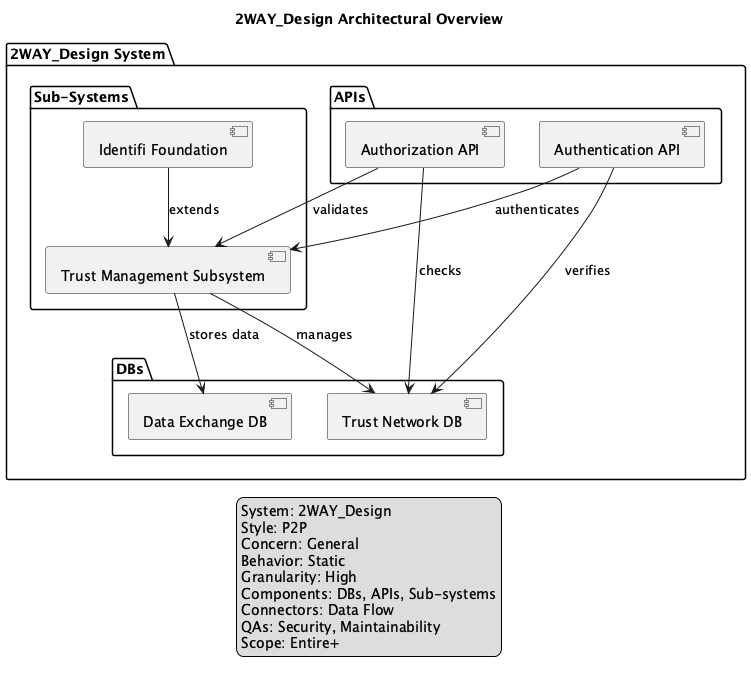

The diagram above was rendered by PlantUML. Its source (embedded in the PNG):
@startuml
title 2WAY_Design Architectural Overview

package "2WAY_Design System" {
  
  package "Sub-Systems" {
    [Identifi Foundation] 
    [Trust Management Subsystem]
  }

  package "APIs" {
    [Authorization API]
    [Authentication API]
  }

  package "DBs" {
    [Trust Network DB]
    [Data Exchange DB]
  }

  [Identifi Foundation] --> [Trust Management Subsystem] : extends

  [Trust Management Subsystem] --> [Trust Network DB] : manages
  [Trust Management Subsystem] --> [Data Exchange DB] : stores data

  [Authorization API] --> [Trust Management Subsystem] : validates
  [Authentication API] --> [Trust Management Subsystem] : authenticates

  [Authorization API] --> [Trust Network DB] : checks
  [Authentication API] --> [Trust Network DB] : verifies

}

legend
  System: 2WAY_Design 
  Style: P2P
  Concern: General
  Behavior: Static
  Granularity: High
  Components: DBs, APIs, Sub-systems
  Connectors: Data Flow
  QAs: Security, Maintainability
  Scope: Entire+
end legend
@enduml